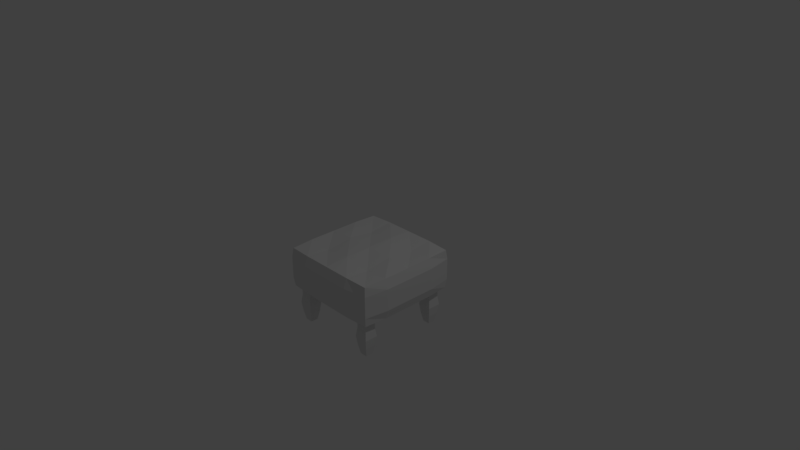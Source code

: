 # Source: simple_small_footstool.blend  (saved by Blender 2.79.0; exported with 4.5.12 LTS)
import bpy
from mathutils import Matrix  # noqa: F401  (used for matrix-valued properties, if any)

bpy.ops.wm.read_factory_settings(use_empty=True)
scene = bpy.context.scene
scene.name = 'Scene'

# ---- collections
col_collection_1 = bpy.data.collections.new('Collection 1'); scene.collection.children.link(col_collection_1)

# ---- materials (node trees are filled in below, after node groups)
mat_material = bpy.data.materials.new('Material')
mat_material.alpha_threshold = 0.0
mat_material.use_transparent_shadow = False
mat_material.preview_render_type = 'CUBE'
mat_material.roughness = 0.5
mat_material.line_color = (0.0, 0.0, 0.0, 1.0)

# ---- material node trees

# ---- world
world_world = bpy.data.worlds.new('World'); scene.world = world_world
world_world.color = (0.05088, 0.05088, 0.05088)
world_world.use_sun_shadow = False
world_world.sun_shadow_jitter_overblur = 0.0
world_world.cycles.sampling_method = 'MANUAL'

# ---- cameras
cam_camera = bpy.data.cameras.new('Camera')
cam_camera.clip_end = 100.0
cam_camera.lens = 35.0
cam_camera.sensor_width = 32.0
cam_camera.sensor_height = 18.0
cam_camera.ortho_scale = 7.314
cam_camera.dof.focus_distance = 0.0
cam_camera.dof.aperture_fstop = 128.0

# ---- lights
light_lamp = bpy.data.lights.new('Lamp', 'POINT')
light_lamp.transmission_factor = 0.0
light_lamp.cutoff_distance = 30.0
light_lamp.energy = 100.0
light_lamp.shadow_buffer_clip_start = 1.001
light_lamp.shadow_soft_size = 0.1
light_lamp.shadow_maximum_resolution = 0.006
light_lamp.use_absolute_resolution = True

# ---- meshes
me_cube_004 = bpy.data.meshes.new('Cube.004')
me_cube_004.from_pydata([(-0.8827, 4.112, -0.3093), (-0.9196, 3.785, 0.2793), (-0.7338, 4.112, -0.3093), (-0.6969, 3.785, 0.2793), (-0.8827, 3.478, -0.3267), (-0.9196, 2.836, 0.2532), (-0.7338, 3.478, -0.3267), (-0.6969, 2.836, 0.2532), (-0.8082, 4.112, -0.3093), (-0.9441, 4.131, -0.009979), (-0.8082, 3.785, 0.2793), (-0.6724, 4.131, -0.009979), (-0.7338, 3.795, -0.318), (-0.6969, 3.31, 0.2662), (-0.6724, 2.974, -0.04179), (-0.8082, 3.478, -0.3267), (-0.8082, 2.836, 0.2532), (-0.9441, 2.974, -0.04179), (-0.8827, 3.795, -0.318), (-0.9196, 3.31, 0.2662), (-0.8082, 3.31, 0.2662), (-0.8082, 3.795, -0.318), (-0.9441, 3.553, -0.02588), (-0.8082, 2.974, -0.04179), (-0.6724, 3.553, -0.02588), (-0.8082, 4.131, -0.009979), (-0.8455, 4.112, -0.3093), (-0.9196, 3.906, 0.1332), (-0.7526, 3.785, 0.2793), (-0.6969, 4.148, -0.1589), (-0.7338, 3.954, -0.3136), (-0.6969, 3.073, 0.2597), (-0.6969, 3.199, -0.185), (-0.771, 3.478, -0.3267), (-0.8639, 2.836, 0.2532), (-0.9196, 3.199, -0.185), (-0.8827, 3.636, -0.3223), (-0.9196, 3.547, 0.2727), (-0.771, 4.112, -0.3093), (-0.9196, 4.148, -0.1589), (-0.8639, 3.785, 0.2793), (-0.6969, 3.906, 0.1332), (-0.7338, 3.636, -0.3223), (-0.6969, 3.547, 0.2727), (-0.6969, 2.957, 0.1071), (-0.8455, 3.478, -0.3267), (-0.7526, 2.836, 0.2532), (-0.9196, 2.957, 0.1071), (-0.8827, 3.954, -0.3136), (-0.9196, 3.073, 0.2597), (-0.8639, 3.31, 0.2662), (-0.7526, 3.31, 0.2662), (-0.8082, 3.073, 0.2597), (-0.8082, 3.547, 0.2727), (-0.8455, 3.795, -0.318), (-0.771, 3.795, -0.318), (-0.8082, 3.954, -0.3136), (-0.8082, 3.636, -0.3223), (-0.9441, 3.842, -0.01793), (-0.9441, 3.263, -0.03384), (-0.9196, 3.674, -0.1719), (-0.9196, 3.431, 0.1202), (-0.8762, 2.974, -0.04179), (-0.7403, 2.974, -0.04179), (-0.8082, 3.199, -0.185), (-0.8082, 2.957, 0.1071), (-0.6724, 3.263, -0.03384), (-0.6724, 3.842, -0.01793), (-0.6969, 3.674, -0.1719), (-0.6969, 3.431, 0.1202), (-0.7403, 4.131, -0.009979), (-0.8762, 4.131, -0.009979), (-0.8082, 4.148, -0.1589), (-0.8082, 3.906, 0.1332), (-0.8639, 3.906, 0.1332), (-0.8639, 4.148, -0.1589), (-0.7526, 4.148, -0.1589), (-0.6969, 3.669, 0.1267), (-0.6969, 3.911, -0.1654), (-0.6969, 3.437, -0.1785), (-0.7526, 2.957, 0.1071), (-0.7526, 3.199, -0.185), (-0.8639, 3.199, -0.185), (-0.9196, 3.194, 0.1137), (-0.9196, 3.437, -0.1785), (-0.9196, 3.911, -0.1654), (-0.771, 3.636, -0.3223), (-0.771, 3.954, -0.3136), (-0.8455, 3.954, -0.3136), (-0.7526, 3.547, 0.2727), (-0.7526, 3.073, 0.2597), (-0.8639, 3.073, 0.2597), (-0.8639, 3.547, 0.2727), (-0.8455, 3.636, -0.3223), (-0.9196, 3.669, 0.1267), (-0.8639, 2.957, 0.1071), (-0.6969, 3.194, 0.1137), (-0.7526, 3.906, 0.1332), (0.7335, -2.775, -0.4985), (0.6966, -3.103, 0.09002), (0.8823, -2.775, -0.4985), (0.9192, -3.103, 0.09002), (0.7335, -3.409, -0.5159), (0.6966, -4.051, 0.06395), (0.8823, -3.409, -0.5159), (0.9192, -4.051, 0.06395), (0.8079, -2.775, -0.4985), (0.672, -2.756, -0.1992), (0.8079, -3.103, 0.09002), (0.9437, -2.756, -0.1992), (0.8823, -3.092, -0.5072), (0.9192, -3.577, 0.07698), (0.9437, -3.913, -0.231), (0.8079, -3.409, -0.5159), (0.8079, -4.051, 0.06395), (0.672, -3.913, -0.231), (0.7335, -3.092, -0.5072), (0.6966, -3.577, 0.07698), (0.8079, -3.577, 0.07698), (0.8079, -3.092, -0.5072), (0.672, -3.335, -0.2151), (0.8079, -3.913, -0.231), (0.9437, -3.335, -0.2151), (0.8079, -2.756, -0.1992), (0.7707, -2.775, -0.4985), (0.6966, -2.981, -0.05603), (0.8635, -3.103, 0.09002), (0.9192, -2.739, -0.3481), (0.8823, -2.934, -0.5029), (0.9192, -3.814, 0.07047), (0.9192, -3.688, -0.3742), (0.8451, -3.409, -0.5159), (0.7522, -4.051, 0.06395), (0.6966, -3.688, -0.3742), (0.7335, -3.251, -0.5116), (0.6966, -3.34, 0.0835), (0.8451, -2.775, -0.4985), (0.6966, -2.739, -0.3481), (0.7522, -3.103, 0.09002), (0.9192, -2.981, -0.05603), (0.8823, -3.251, -0.5116), (0.9192, -3.34, 0.0835), (0.9192, -3.93, -0.0821), (0.7707, -3.409, -0.5159), (0.8635, -4.051, 0.06395), (0.6966, -3.93, -0.0821), (0.7335, -2.934, -0.5029), (0.6966, -3.814, 0.07047), (0.7522, -3.577, 0.07698), (0.8635, -3.577, 0.07698), (0.8079, -3.814, 0.07047), (0.8079, -3.34, 0.0835), (0.7707, -3.092, -0.5072), (0.8451, -3.092, -0.5072), (0.8079, -2.934, -0.5029), (0.8079, -3.251, -0.5116), (0.672, -3.045, -0.2072), (0.672, -3.624, -0.2231), (0.6966, -3.213, -0.3612), (0.6966, -3.456, -0.06907), (0.74, -3.913, -0.231), (0.8758, -3.913, -0.231), (0.8079, -3.688, -0.3742), (0.8079, -3.93, -0.0821), (0.9437, -3.624, -0.2231), (0.9437, -3.045, -0.2072), (0.9192, -3.213, -0.3612), (0.9192, -3.456, -0.06907), (0.8758, -2.756, -0.1992), (0.74, -2.756, -0.1992), (0.8079, -2.739, -0.3481), (0.8079, -2.981, -0.05603), (0.7522, -2.981, -0.05603), (0.7522, -2.739, -0.3481), (0.8635, -2.739, -0.3481), (0.9192, -3.219, -0.06255), (0.9192, -2.976, -0.3547), (0.9192, -3.451, -0.3677), (0.8635, -3.93, -0.0821), (0.8635, -3.688, -0.3742), (0.7522, -3.688, -0.3742), (0.6966, -3.693, -0.07559), (0.6966, -3.451, -0.3677), (0.6966, -2.976, -0.3547), (0.8451, -3.251, -0.5116), (0.8451, -2.934, -0.5029), (0.7707, -2.934, -0.5029), (0.8635, -3.34, 0.0835), (0.8635, -3.814, 0.07047), (0.7522, -3.814, 0.07047), (0.7522, -3.34, 0.0835), (0.7707, -3.251, -0.5116), (0.6966, -3.219, -0.06255), (0.7522, -3.93, -0.0821), (0.9192, -3.693, -0.07559), (0.8635, -2.981, -0.05603), (-0.8827, -2.775, -0.4985), (-0.9196, -3.103, 0.09002), (-0.7338, -2.775, -0.4985), (-0.6969, -3.103, 0.09002), (-0.8827, -3.409, -0.5159), (-0.9196, -4.051, 0.06395), (-0.7338, -3.409, -0.5159), (-0.6969, -4.051, 0.06395), (-0.8082, -2.775, -0.4985), (-0.9441, -2.756, -0.1992), (-0.8082, -3.103, 0.09002), (-0.6724, -2.756, -0.1992), (-0.7338, -3.092, -0.5072), (-0.6969, -3.577, 0.07698), (-0.6724, -3.913, -0.231), (-0.8082, -3.409, -0.5159), (-0.8082, -4.051, 0.06395), (-0.9441, -3.913, -0.231), (-0.8827, -3.092, -0.5072), (-0.9196, -3.577, 0.07698), (-0.8082, -3.577, 0.07698), (-0.8082, -3.092, -0.5072), (-0.9441, -3.335, -0.2151), (-0.8082, -3.913, -0.231), (-0.6724, -3.335, -0.2151), (-0.8082, -2.756, -0.1992), (-0.8455, -2.775, -0.4985), (-0.9196, -2.981, -0.05603), (-0.7526, -3.103, 0.09002), (-0.6969, -2.739, -0.3481), (-0.7338, -2.934, -0.5029), (-0.6969, -3.814, 0.07047), (-0.6969, -3.688, -0.3742), (-0.771, -3.409, -0.5159), (-0.8639, -4.051, 0.06395), (-0.9196, -3.688, -0.3742), (-0.8827, -3.251, -0.5116), (-0.9196, -3.34, 0.0835), (-0.771, -2.775, -0.4985), (-0.9196, -2.739, -0.3481), (-0.8639, -3.103, 0.09002), (-0.6969, -2.981, -0.05603), (-0.7338, -3.251, -0.5116), (-0.6969, -3.34, 0.0835), (-0.6969, -3.93, -0.0821), (-0.8455, -3.409, -0.5159), (-0.7526, -4.051, 0.06395), (-0.9196, -3.93, -0.0821), (-0.8827, -2.934, -0.5029), (-0.9196, -3.814, 0.07047), (-0.8639, -3.577, 0.07698), (-0.7526, -3.577, 0.07698), (-0.8082, -3.814, 0.07047), (-0.8082, -3.34, 0.0835), (-0.8455, -3.092, -0.5072), (-0.771, -3.092, -0.5072), (-0.8082, -2.934, -0.5029), (-0.8082, -3.251, -0.5116), (-0.9441, -3.045, -0.2072), (-0.9441, -3.624, -0.2231), (-0.9196, -3.213, -0.3612), (-0.9196, -3.456, -0.06907), (-0.8762, -3.913, -0.231), (-0.7403, -3.913, -0.231), (-0.8082, -3.688, -0.3742), (-0.8082, -3.93, -0.0821), (-0.6724, -3.624, -0.2231), (-0.6724, -3.045, -0.2072), (-0.6969, -3.213, -0.3612), (-0.6969, -3.456, -0.06907), (-0.7403, -2.756, -0.1992), (-0.8762, -2.756, -0.1992), (-0.8082, -2.739, -0.3481), (-0.8082, -2.981, -0.05603), (-0.8639, -2.981, -0.05603), (-0.8639, -2.739, -0.3481), (-0.7526, -2.739, -0.3481), (-0.6969, -3.219, -0.06255), (-0.6969, -2.976, -0.3547), (-0.6969, -3.451, -0.3677), (-0.7526, -3.93, -0.0821), (-0.7526, -3.688, -0.3742), (-0.8639, -3.688, -0.3742), (-0.9196, -3.693, -0.07559), (-0.9196, -3.451, -0.3677), (-0.9196, -2.976, -0.3547), (-0.771, -3.251, -0.5116), (-0.771, -2.934, -0.5029), (-0.8455, -2.934, -0.5029), (-0.7526, -3.34, 0.0835), (-0.7526, -3.814, 0.07047), (-0.8639, -3.814, 0.07047), (-0.8639, -3.34, 0.0835), (-0.8455, -3.251, -0.5116), (-0.9196, -3.219, -0.06255), (-0.8639, -3.93, -0.0821), (-0.6969, -3.693, -0.07559), (-0.7526, -2.981, -0.05603), (0.7335, 4.112, -0.3093), (0.6966, 3.785, 0.2793), (0.8823, 4.112, -0.3093), (0.9192, 3.785, 0.2793), (0.7335, 3.478, -0.3267), (0.6966, 2.836, 0.2532), (0.8823, 3.478, -0.3267), (0.9192, 2.836, 0.2532), (0.8079, 4.112, -0.3093), (0.672, 4.131, -0.009979), (0.8079, 3.785, 0.2793), (0.9437, 4.131, -0.009979), (0.8823, 3.795, -0.318), (0.9192, 3.31, 0.2662), (0.9437, 2.974, -0.04179), (0.8079, 3.478, -0.3267), (0.8079, 2.836, 0.2532), (0.672, 2.974, -0.04179), (0.7335, 3.795, -0.318), (0.6966, 3.31, 0.2662), (0.8079, 3.31, 0.2662), (0.8079, 3.795, -0.318), (0.672, 3.553, -0.02588), (0.8079, 2.974, -0.04179), (0.9437, 3.553, -0.02588), (0.8079, 4.131, -0.009979), (0.7707, 4.112, -0.3093), (0.6966, 3.906, 0.1332), (0.8635, 3.785, 0.2793), (0.9192, 4.148, -0.1589), (0.8823, 3.954, -0.3136), (0.9192, 3.073, 0.2597), (0.9192, 3.199, -0.185), (0.8451, 3.478, -0.3267), (0.7522, 2.836, 0.2532), (0.6966, 3.199, -0.185), (0.7335, 3.636, -0.3223), (0.6966, 3.547, 0.2727), (0.8451, 4.112, -0.3093), (0.6966, 4.148, -0.1589), (0.7522, 3.785, 0.2793), (0.9192, 3.906, 0.1332), (0.8823, 3.636, -0.3223), (0.9192, 3.547, 0.2727), (0.9192, 2.957, 0.1071), (0.7707, 3.478, -0.3267), (0.8635, 2.836, 0.2532), (0.6966, 2.957, 0.1071), (0.7335, 3.954, -0.3136), (0.6966, 3.073, 0.2597), (0.7522, 3.31, 0.2662), (0.8635, 3.31, 0.2662), (0.8079, 3.073, 0.2597), (0.8079, 3.547, 0.2727), (0.7707, 3.795, -0.318), (0.8451, 3.795, -0.318), (0.8079, 3.954, -0.3136), (0.8079, 3.636, -0.3223), (0.672, 3.842, -0.01793), (0.672, 3.263, -0.03384), (0.6966, 3.674, -0.1719), (0.6966, 3.431, 0.1202), (0.74, 2.974, -0.04179), (0.8758, 2.974, -0.04179), (0.8079, 3.199, -0.185), (0.8079, 2.957, 0.1071), (0.9437, 3.263, -0.03384), (0.9437, 3.842, -0.01793), (0.9192, 3.674, -0.1719), (0.9192, 3.431, 0.1202), (0.8758, 4.131, -0.009979), (0.74, 4.131, -0.009979), (0.8079, 4.148, -0.1589), (0.8079, 3.906, 0.1332), (0.7522, 3.906, 0.1332), (0.7522, 4.148, -0.1589), (0.8635, 4.148, -0.1589), (0.9192, 3.669, 0.1267), (0.9192, 3.911, -0.1654), (0.9192, 3.437, -0.1785), (0.8635, 2.957, 0.1071), (0.8635, 3.199, -0.185), (0.7522, 3.199, -0.185), (0.6966, 3.194, 0.1137), (0.6966, 3.437, -0.1785), (0.6966, 3.911, -0.1654), (0.8451, 3.636, -0.3223), (0.8451, 3.954, -0.3136), (0.7707, 3.954, -0.3136), (0.8635, 3.547, 0.2727), (0.8635, 3.073, 0.2597), (0.7522, 3.073, 0.2597), (0.7522, 3.547, 0.2727), (0.7707, 3.636, -0.3223), (0.6966, 3.669, 0.1267), (0.7522, 2.957, 0.1071), (0.9192, 3.194, 0.1137), (0.8635, 3.906, 0.1332), (1.017, -4.492, 0.04972), (-1.016, -4.492, 0.04972), (-1.016, 4.141, 0.2869), (1.017, 4.141, 0.2869), (1.017, -5.013, 0.6771), (-1.016, -5.013, 0.6771), (-1.016, 3.62, 0.9143), (1.017, 3.62, 0.9143), (0.0007052, -4.584, 0.0399), (1.04, -0.1698, 0.1612), (1.04, -4.85, 0.3607), (-1.039, -0.1698, 0.1612), (-1.039, -4.85, 0.3607), (0.0007055, 4.245, 0.2825), (-1.039, 3.978, 0.6033), (1.04, 3.978, 0.6033), (0.0007047, -5.117, 0.6815), (1.04, -0.7022, 0.8028), (-1.039, -0.7022, 0.8028), (0.0007053, 3.712, 0.9241), (1.109, -0.436, 0.482), (0.0007054, 4.273, 0.6114), (-1.108, -0.436, 0.482), (0.0007049, -5.145, 0.3526), (0.000705, -0.7199, 0.8242), (0.0007053, -0.152, 0.1398), (-0.5537, -4.584, 0.0399), (1.04, 2.185, 0.2259), (1.04, -4.992, 0.5318), (-1.039, 2.185, 0.2259), (-1.039, -4.992, 0.5318), (0.5551, 4.245, 0.2825), (-1.039, 3.836, 0.7744), (1.04, 3.836, 0.7744), (-0.5537, -5.117, 0.6815), (1.04, 1.652, 0.8675), (-1.039, 1.652, 0.8675), (0.5551, 3.712, 0.9241), (0.5551, -4.584, 0.0399), (1.04, -2.524, 0.0965), (1.04, -4.708, 0.1896), (-1.039, -2.524, 0.0965), (-1.039, -4.708, 0.1896), (-0.5537, 4.245, 0.2825), (-1.039, 4.12, 0.4322), (1.04, 4.12, 0.4322), (0.5551, -5.117, 0.6815), (1.04, -3.057, 0.7381), (-1.039, -3.057, 0.7381), (-0.5537, 3.712, 0.9241), (1.109, 1.918, 0.5467), (1.109, -2.79, 0.4173), (1.109, -0.578, 0.6531), (1.109, -0.294, 0.3109), (0.5551, 4.273, 0.6114), (-0.5537, 4.273, 0.6114), (0.0007054, 4.415, 0.4403), (0.0007053, 4.131, 0.7825), (-1.108, 1.918, 0.5467), (-1.108, -2.79, 0.4173), (-1.108, -0.294, 0.3109), (-1.108, -0.578, 0.6531), (-0.5537, -5.145, 0.3526), (0.5551, -5.145, 0.3526), (0.0007051, -5.003, 0.1815), (0.0007048, -5.287, 0.5237), (-0.5537, -0.7199, 0.8242), (0.5551, -0.7199, 0.8242), (0.0007048, -3.074, 0.7595), (0.0007052, 1.634, 0.8889), (0.0007054, 2.202, 0.2045), (0.0007052, -2.506, 0.07511), (0.5551, -0.152, 0.1398), (-0.5537, -0.152, 0.1398), (-0.5537, -2.506, 0.07511), (0.5551, -2.506, 0.07511), (0.5551, 2.202, 0.2045), (0.5551, 1.685, 0.8276), (0.5551, -3.023, 0.6982), (-0.5537, -3.023, 0.6982), (0.5551, -5.287, 0.5237), (0.5551, -5.003, 0.1815), (-0.5537, -5.003, 0.1815), (-1.108, -2.932, 0.5884), (-1.108, -2.648, 0.2462), (-1.108, 2.06, 0.3756), (-0.5537, 4.131, 0.7825), (-0.5537, 4.415, 0.4403), (0.5551, 4.415, 0.4403), (1.109, -2.648, 0.2462), (1.109, -2.932, 0.5884), (1.109, 1.776, 0.7178), (1.109, 2.06, 0.3756), (0.5551, 4.131, 0.7825), (-1.108, 1.776, 0.7178), (-0.5537, -5.287, 0.5237), (-0.5537, 1.685, 0.8276), (-0.5537, 2.202, 0.2045)], [], [(97, 28, 3, 41), (96, 31, 7, 44), (95, 34, 5, 47), (94, 37, 1, 27), (93, 45, 4, 36), (92, 40, 1, 37), (91, 50, 19, 49), (90, 51, 20, 52), (89, 28, 10, 53), (88, 54, 18, 48), (87, 55, 21, 56), (86, 33, 15, 57), (85, 58, 9, 39), (84, 59, 22, 60), (83, 49, 19, 61), (82, 62, 17, 35), (81, 63, 23, 64), (80, 46, 16, 65), (79, 66, 14, 32), (78, 67, 24, 68), (77, 43, 13, 69), (76, 70, 11, 29), (75, 71, 25, 72), (74, 40, 10, 73), (71, 74, 73, 25), (9, 27, 74, 71), (27, 1, 40, 74), (26, 75, 72, 8), (0, 39, 75, 26), (39, 9, 71, 75), (38, 76, 29, 2), (8, 72, 76, 38), (72, 25, 70, 76), (67, 77, 69, 24), (11, 41, 77, 67), (41, 3, 43, 77), (30, 78, 68, 12), (2, 29, 78, 30), (29, 11, 67, 78), (42, 79, 32, 6), (12, 68, 79, 42), (68, 24, 66, 79), (63, 80, 65, 23), (14, 44, 80, 63), (44, 7, 46, 80), (33, 81, 64, 15), (6, 32, 81, 33), (32, 14, 63, 81), (45, 82, 35, 4), (15, 64, 82, 45), (64, 23, 62, 82), (59, 83, 61, 22), (17, 47, 83, 59), (47, 5, 49, 83), (36, 84, 60, 18), (4, 35, 84, 36), (35, 17, 59, 84), (48, 85, 39, 0), (18, 60, 85, 48), (60, 22, 58, 85), (55, 86, 57, 21), (12, 42, 86, 55), (42, 6, 33, 86), (38, 87, 56, 8), (2, 30, 87, 38), (30, 12, 55, 87), (26, 88, 48, 0), (8, 56, 88, 26), (56, 21, 54, 88), (51, 89, 53, 20), (13, 43, 89, 51), (43, 3, 28, 89), (46, 90, 52, 16), (7, 31, 90, 46), (31, 13, 51, 90), (34, 91, 49, 5), (16, 52, 91, 34), (52, 20, 50, 91), (50, 92, 37, 19), (20, 53, 92, 50), (53, 10, 40, 92), (54, 93, 36, 18), (21, 57, 93, 54), (57, 15, 45, 93), (58, 94, 27, 9), (22, 61, 94, 58), (61, 19, 37, 94), (62, 95, 47, 17), (23, 65, 95, 62), (65, 16, 34, 95), (66, 96, 44, 14), (24, 69, 96, 66), (69, 13, 31, 96), (70, 97, 41, 11), (25, 73, 97, 70), (73, 10, 28, 97), (195, 126, 101, 139), (194, 129, 105, 142), (193, 132, 103, 145), (192, 135, 99, 125), (191, 143, 102, 134), (190, 138, 99, 135), (189, 148, 117, 147), (188, 149, 118, 150), (187, 126, 108, 151), (186, 152, 116, 146), (185, 153, 119, 154), (184, 131, 113, 155), (183, 156, 107, 137), (182, 157, 120, 158), (181, 147, 117, 159), (180, 160, 115, 133), (179, 161, 121, 162), (178, 144, 114, 163), (177, 164, 112, 130), (176, 165, 122, 166), (175, 141, 111, 167), (174, 168, 109, 127), (173, 169, 123, 170), (172, 138, 108, 171), (169, 172, 171, 123), (107, 125, 172, 169), (125, 99, 138, 172), (124, 173, 170, 106), (98, 137, 173, 124), (137, 107, 169, 173), (136, 174, 127, 100), (106, 170, 174, 136), (170, 123, 168, 174), (165, 175, 167, 122), (109, 139, 175, 165), (139, 101, 141, 175), (128, 176, 166, 110), (100, 127, 176, 128), (127, 109, 165, 176), (140, 177, 130, 104), (110, 166, 177, 140), (166, 122, 164, 177), (161, 178, 163, 121), (112, 142, 178, 161), (142, 105, 144, 178), (131, 179, 162, 113), (104, 130, 179, 131), (130, 112, 161, 179), (143, 180, 133, 102), (113, 162, 180, 143), (162, 121, 160, 180), (157, 181, 159, 120), (115, 145, 181, 157), (145, 103, 147, 181), (134, 182, 158, 116), (102, 133, 182, 134), (133, 115, 157, 182), (146, 183, 137, 98), (116, 158, 183, 146), (158, 120, 156, 183), (153, 184, 155, 119), (110, 140, 184, 153), (140, 104, 131, 184), (136, 185, 154, 106), (100, 128, 185, 136), (128, 110, 153, 185), (124, 186, 146, 98), (106, 154, 186, 124), (154, 119, 152, 186), (149, 187, 151, 118), (111, 141, 187, 149), (141, 101, 126, 187), (144, 188, 150, 114), (105, 129, 188, 144), (129, 111, 149, 188), (132, 189, 147, 103), (114, 150, 189, 132), (150, 118, 148, 189), (148, 190, 135, 117), (118, 151, 190, 148), (151, 108, 138, 190), (152, 191, 134, 116), (119, 155, 191, 152), (155, 113, 143, 191), (156, 192, 125, 107), (120, 159, 192, 156), (159, 117, 135, 192), (160, 193, 145, 115), (121, 163, 193, 160), (163, 114, 132, 193), (164, 194, 142, 112), (122, 167, 194, 164), (167, 111, 129, 194), (168, 195, 139, 109), (123, 171, 195, 168), (171, 108, 126, 195), (293, 224, 199, 237), (292, 227, 203, 240), (291, 230, 201, 243), (290, 233, 197, 223), (289, 241, 200, 232), (288, 236, 197, 233), (287, 246, 215, 245), (286, 247, 216, 248), (285, 224, 206, 249), (284, 250, 214, 244), (283, 251, 217, 252), (282, 229, 211, 253), (281, 254, 205, 235), (280, 255, 218, 256), (279, 245, 215, 257), (278, 258, 213, 231), (277, 259, 219, 260), (276, 242, 212, 261), (275, 262, 210, 228), (274, 263, 220, 264), (273, 239, 209, 265), (272, 266, 207, 225), (271, 267, 221, 268), (270, 236, 206, 269), (267, 270, 269, 221), (205, 223, 270, 267), (223, 197, 236, 270), (222, 271, 268, 204), (196, 235, 271, 222), (235, 205, 267, 271), (234, 272, 225, 198), (204, 268, 272, 234), (268, 221, 266, 272), (263, 273, 265, 220), (207, 237, 273, 263), (237, 199, 239, 273), (226, 274, 264, 208), (198, 225, 274, 226), (225, 207, 263, 274), (238, 275, 228, 202), (208, 264, 275, 238), (264, 220, 262, 275), (259, 276, 261, 219), (210, 240, 276, 259), (240, 203, 242, 276), (229, 277, 260, 211), (202, 228, 277, 229), (228, 210, 259, 277), (241, 278, 231, 200), (211, 260, 278, 241), (260, 219, 258, 278), (255, 279, 257, 218), (213, 243, 279, 255), (243, 201, 245, 279), (232, 280, 256, 214), (200, 231, 280, 232), (231, 213, 255, 280), (244, 281, 235, 196), (214, 256, 281, 244), (256, 218, 254, 281), (251, 282, 253, 217), (208, 238, 282, 251), (238, 202, 229, 282), (234, 283, 252, 204), (198, 226, 283, 234), (226, 208, 251, 283), (222, 284, 244, 196), (204, 252, 284, 222), (252, 217, 250, 284), (247, 285, 249, 216), (209, 239, 285, 247), (239, 199, 224, 285), (242, 286, 248, 212), (203, 227, 286, 242), (227, 209, 247, 286), (230, 287, 245, 201), (212, 248, 287, 230), (248, 216, 246, 287), (246, 288, 233, 215), (216, 249, 288, 246), (249, 206, 236, 288), (250, 289, 232, 214), (217, 253, 289, 250), (253, 211, 241, 289), (254, 290, 223, 205), (218, 257, 290, 254), (257, 215, 233, 290), (258, 291, 243, 213), (219, 261, 291, 258), (261, 212, 230, 291), (262, 292, 240, 210), (220, 265, 292, 262), (265, 209, 227, 292), (266, 293, 237, 207), (221, 269, 293, 266), (269, 206, 224, 293), (391, 322, 297, 335), (390, 325, 301, 338), (389, 328, 299, 341), (388, 331, 295, 321), (387, 339, 298, 330), (386, 334, 295, 331), (385, 344, 313, 343), (384, 345, 314, 346), (383, 322, 304, 347), (382, 348, 312, 342), (381, 349, 315, 350), (380, 327, 309, 351), (379, 352, 303, 333), (378, 353, 316, 354), (377, 343, 313, 355), (376, 356, 311, 329), (375, 357, 317, 358), (374, 340, 310, 359), (373, 360, 308, 326), (372, 361, 318, 362), (371, 337, 307, 363), (370, 364, 305, 323), (369, 365, 319, 366), (368, 334, 304, 367), (365, 368, 367, 319), (303, 321, 368, 365), (321, 295, 334, 368), (320, 369, 366, 302), (294, 333, 369, 320), (333, 303, 365, 369), (332, 370, 323, 296), (302, 366, 370, 332), (366, 319, 364, 370), (361, 371, 363, 318), (305, 335, 371, 361), (335, 297, 337, 371), (324, 372, 362, 306), (296, 323, 372, 324), (323, 305, 361, 372), (336, 373, 326, 300), (306, 362, 373, 336), (362, 318, 360, 373), (357, 374, 359, 317), (308, 338, 374, 357), (338, 301, 340, 374), (327, 375, 358, 309), (300, 326, 375, 327), (326, 308, 357, 375), (339, 376, 329, 298), (309, 358, 376, 339), (358, 317, 356, 376), (353, 377, 355, 316), (311, 341, 377, 353), (341, 299, 343, 377), (330, 378, 354, 312), (298, 329, 378, 330), (329, 311, 353, 378), (342, 379, 333, 294), (312, 354, 379, 342), (354, 316, 352, 379), (349, 380, 351, 315), (306, 336, 380, 349), (336, 300, 327, 380), (332, 381, 350, 302), (296, 324, 381, 332), (324, 306, 349, 381), (320, 382, 342, 294), (302, 350, 382, 320), (350, 315, 348, 382), (345, 383, 347, 314), (307, 337, 383, 345), (337, 297, 322, 383), (340, 384, 346, 310), (301, 325, 384, 340), (325, 307, 345, 384), (328, 385, 343, 299), (310, 346, 385, 328), (346, 314, 344, 385), (344, 386, 331, 313), (314, 347, 386, 344), (347, 304, 334, 386), (348, 387, 330, 312), (315, 351, 387, 348), (351, 309, 339, 387), (352, 388, 321, 303), (316, 355, 388, 352), (355, 313, 331, 388), (356, 389, 341, 311), (317, 359, 389, 356), (359, 310, 328, 389), (360, 390, 338, 308), (318, 363, 390, 360), (363, 307, 325, 390), (364, 391, 335, 305), (319, 367, 391, 364), (367, 304, 322, 391), (489, 421, 394, 435), (488, 441, 398, 428), (487, 426, 397, 422), (486, 428, 398, 424), (485, 429, 399, 425), (484, 419, 395, 437), (483, 442, 407, 425), (482, 443, 412, 444), (481, 431, 401, 445), (480, 446, 407, 437), (479, 447, 413, 448), (478, 441, 411, 449), (477, 450, 406, 436), (476, 451, 414, 452), (475, 440, 410, 453), (474, 454, 404, 434), (473, 455, 415, 456), (472, 438, 408, 457), (471, 458, 410, 440), (470, 459, 416, 460), (469, 429, 411, 461), (468, 462, 405, 423), (467, 463, 417, 464), (466, 433, 403, 465), (463, 466, 465, 417), (400, 418, 466, 463), (418, 393, 433, 466), (431, 467, 464, 401), (392, 430, 467, 431), (430, 400, 463, 467), (419, 468, 423, 395), (401, 464, 468, 419), (464, 417, 462, 468), (459, 469, 461, 416), (409, 427, 469, 459), (427, 399, 429, 469), (438, 470, 460, 408), (396, 439, 470, 438), (439, 409, 459, 470), (426, 471, 440, 397), (408, 460, 471, 426), (460, 416, 458, 471), (455, 472, 457, 415), (402, 420, 472, 455), (420, 396, 438, 472), (430, 473, 456, 400), (392, 432, 473, 430), (432, 402, 455, 473), (418, 474, 434, 393), (400, 456, 474, 418), (456, 415, 454, 474), (451, 475, 453, 414), (404, 422, 475, 451), (422, 397, 440, 475), (433, 476, 452, 403), (393, 434, 476, 433), (434, 404, 451, 476), (421, 477, 436, 394), (403, 452, 477, 421), (452, 414, 450, 477), (447, 478, 449, 413), (406, 424, 478, 447), (424, 398, 441, 478), (435, 479, 448, 405), (394, 436, 479, 435), (436, 406, 447, 479), (423, 480, 437, 395), (405, 448, 480, 423), (448, 413, 446, 480), (443, 481, 445, 412), (402, 432, 481, 443), (432, 392, 431, 481), (439, 482, 444, 409), (396, 420, 482, 439), (420, 402, 443, 482), (427, 483, 425, 399), (409, 444, 483, 427), (444, 412, 442, 483), (442, 484, 437, 407), (412, 445, 484, 442), (445, 401, 419, 484), (446, 485, 425, 407), (413, 449, 485, 446), (449, 411, 429, 485), (450, 486, 424, 406), (414, 453, 486, 450), (453, 410, 428, 486), (454, 487, 422, 404), (415, 457, 487, 454), (457, 408, 426, 487), (458, 488, 428, 410), (416, 461, 488, 458), (461, 411, 441, 488), (462, 489, 435, 405), (417, 465, 489, 462), (465, 403, 421, 489)])
_uv = me_cube_004.uv_layers.new(name='UVMap')
_uv.uv.foreach_set('vector', [0.887, 0.6623, 0.887, 0.6686, 0.8852, 0.6686, 0.8852, 0.6623, 0.8709, 0.7392, 0.8709, 0.7455, 0.8646, 0.7504, 0.8646, 0.7441, 0.887, 0.7003, 0.887, 0.7066, 0.8852, 0.7066, 0.8852, 0.7003, 0.6695, 0.9465, 0.6656, 0.9415, 0.6735, 0.9415, 0.6774, 0.9465, 0.7631, 0.7769, 0.7578, 0.7769, 0.7578, 0.7757, 0.7631, 0.7757, 0.6251, 0.9469, 0.633, 0.9469, 0.633, 0.9488, 0.6251, 0.9488, 0.8803, 0.9488, 0.8882, 0.9488, 0.8882, 0.9506, 0.8803, 0.9506, 0.8775, 0.7938, 0.8854, 0.7938, 0.8854, 0.7957, 0.8775, 0.7957, 0.6656, 0.9473, 0.6735, 0.9473, 0.6735, 0.9492, 0.6656, 0.9492, 0.7386, 0.7769, 0.7333, 0.7769, 0.7333, 0.7757, 0.7386, 0.7757, 0.7341, 0.6797, 0.7289, 0.6797, 0.7289, 0.6785, 0.7341, 0.6785, 0.7725, 0.7578, 0.7672, 0.7578, 0.7672, 0.7565, 0.7725, 0.7565, 0.8817, 0.7203, 0.8766, 0.7224, 0.8766, 0.7128, 0.8817, 0.7123, 0.6333, 0.9402, 0.6276, 0.9352, 0.6373, 0.9352, 0.6412, 0.9402, 0.7805, 0.9479, 0.7765, 0.9429, 0.7845, 0.9429, 0.7884, 0.9479, 0.8373, 0.876, 0.8284, 0.876, 0.8283, 0.8738, 0.8373, 0.8742, 0.8604, 0.8148, 0.8515, 0.8152, 0.8515, 0.813, 0.8604, 0.813, 0.8542, 0.9356, 0.8542, 0.942, 0.8523, 0.942, 0.8523, 0.9356, 0.7426, 0.9355, 0.7351, 0.9365, 0.7272, 0.931, 0.7361, 0.931, 0.676, 0.8386, 0.6774, 0.8439, 0.6697, 0.8498, 0.6697, 0.8434, 0.8688, 0.8167, 0.8688, 0.823, 0.8626, 0.8279, 0.8626, 0.8215, 0.868, 0.7842, 0.873, 0.7842, 0.8732, 0.7864, 0.8682, 0.786, 0.8888, 0.7768, 0.8888, 0.7818, 0.8865, 0.7816, 0.8869, 0.7766, 0.8844, 0.7003, 0.8844, 0.7066, 0.8825, 0.7066, 0.8825, 0.7003, 0.8349, 0.9244, 0.8344, 0.9333, 0.8326, 0.9333, 0.8326, 0.9244, 0.6762, 0.8941, 0.6758, 0.903, 0.674, 0.9031, 0.674, 0.8942, 0.8344, 0.9439, 0.8344, 0.9502, 0.8326, 0.9502, 0.8326, 0.9439, 0.8895, 0.8951, 0.8901, 0.9003, 0.8882, 0.9003, 0.8882, 0.8951, 0.8315, 0.9447, 0.8315, 0.95, 0.8297, 0.9495, 0.8303, 0.9444, 0.7506, 0.9249, 0.7506, 0.93, 0.7483, 0.9296, 0.7487, 0.9246, 0.8897, 0.7003, 0.8897, 0.7055, 0.8879, 0.7057, 0.8885, 0.7005, 0.636, 0.9469, 0.636, 0.9521, 0.6341, 0.9521, 0.6347, 0.9469, 0.8898, 0.7451, 0.8898, 0.7501, 0.8876, 0.7501, 0.888, 0.7451, 0.8606, 0.7723, 0.853, 0.7723, 0.8471, 0.767, 0.8534, 0.7659, 0.7263, 0.9365, 0.7174, 0.9365, 0.7108, 0.932, 0.7184, 0.931, 0.8758, 0.6623, 0.8758, 0.6686, 0.8696, 0.6735, 0.8696, 0.6671, 0.8765, 0.8897, 0.8786, 0.8946, 0.8723, 0.8994, 0.8723, 0.893, 0.8848, 0.6909, 0.8861, 0.696, 0.8782, 0.696, 0.8795, 0.6909, 0.8869, 0.9238, 0.8865, 0.9289, 0.8768, 0.9289, 0.879, 0.9238, 0.7093, 0.7371, 0.7011, 0.7383, 0.6941, 0.7345, 0.7046, 0.7345, 0.8156, 0.9405, 0.8094, 0.9421, 0.8031, 0.9372, 0.8114, 0.9372, 0.8638, 0.7445, 0.8575, 0.7456, 0.8503, 0.7392, 0.8579, 0.7392, 0.8898, 0.7392, 0.8894, 0.7442, 0.8876, 0.7442, 0.8876, 0.7392, 0.8887, 0.8073, 0.8883, 0.8123, 0.8864, 0.8125, 0.8864, 0.8075, 0.8863, 0.8651, 0.8863, 0.8714, 0.8844, 0.8714, 0.8844, 0.8651, 0.8494, 0.7951, 0.839, 0.7957, 0.839, 0.7938, 0.8494, 0.7938, 0.8137, 0.7363, 0.8032, 0.7363, 0.8034, 0.7345, 0.8138, 0.7351, 0.7671, 0.8366, 0.7582, 0.8366, 0.7584, 0.8343, 0.7673, 0.8347, 0.8279, 0.8128, 0.8174, 0.8128, 0.8173, 0.811, 0.8278, 0.8116, 0.8522, 0.6987, 0.8417, 0.6987, 0.8417, 0.6968, 0.8522, 0.6975, 0.8349, 0.9342, 0.8349, 0.9431, 0.8326, 0.9431, 0.833, 0.9342, 0.639, 0.9461, 0.6368, 0.9411, 0.6447, 0.9411, 0.6486, 0.9461, 0.8817, 0.6719, 0.8766, 0.6723, 0.8766, 0.6644, 0.8817, 0.6623, 0.7454, 0.9482, 0.7415, 0.9432, 0.7494, 0.9432, 0.7533, 0.9482, 0.7227, 0.9424, 0.7162, 0.9373, 0.7241, 0.9373, 0.728, 0.9424, 0.8712, 0.6957, 0.8621, 0.6906, 0.87, 0.6906, 0.8765, 0.6957, 0.8628, 0.9375, 0.8554, 0.9325, 0.8651, 0.9325, 0.8707, 0.9375, 0.8801, 0.7443, 0.8788, 0.7392, 0.8867, 0.7392, 0.8854, 0.7443, 0.8832, 0.7333, 0.8781, 0.7372, 0.8781, 0.7293, 0.8832, 0.728, 0.6281, 0.9461, 0.6241, 0.9411, 0.6338, 0.9411, 0.636, 0.9461, 0.7753, 0.7769, 0.7701, 0.7769, 0.7701, 0.7757, 0.7753, 0.7757, 0.7786, 0.7578, 0.7733, 0.7578, 0.7733, 0.7565, 0.7786, 0.7565, 0.7403, 0.6797, 0.735, 0.6797, 0.735, 0.6785, 0.7403, 0.6785, 0.8182, 0.7769, 0.8129, 0.7769, 0.8129, 0.7757, 0.8182, 0.7757, 0.8243, 0.7769, 0.819, 0.7769, 0.819, 0.7757, 0.8243, 0.7757, 0.7447, 0.7769, 0.7394, 0.7769, 0.7394, 0.7757, 0.7447, 0.7757, 0.834, 0.8153, 0.8287, 0.8153, 0.8287, 0.8141, 0.834, 0.8141, 0.7937, 0.7769, 0.7884, 0.7769, 0.7884, 0.7757, 0.7937, 0.7757, 0.7847, 0.7578, 0.7795, 0.7578, 0.7795, 0.7565, 0.7847, 0.7565, 0.8426, 0.7362, 0.8505, 0.7362, 0.8505, 0.7381, 0.8426, 0.7381, 0.794, 0.9487, 0.802, 0.9487, 0.802, 0.9506, 0.794, 0.9506, 0.8716, 0.9488, 0.8795, 0.9488, 0.8795, 0.9506, 0.8716, 0.9506, 0.8514, 0.7362, 0.8593, 0.7362, 0.8593, 0.7381, 0.8514, 0.7381, 0.8801, 0.7253, 0.888, 0.7253, 0.888, 0.7272, 0.8801, 0.7272, 0.7288, 0.949, 0.7367, 0.949, 0.7367, 0.9508, 0.7288, 0.9508, 0.8714, 0.7253, 0.8793, 0.7253, 0.8793, 0.7272, 0.8714, 0.7272, 0.8787, 0.9384, 0.8866, 0.9384, 0.8866, 0.9403, 0.8787, 0.9403, 0.7853, 0.9487, 0.7932, 0.9487, 0.7932, 0.9506, 0.7853, 0.9506, 0.8653, 0.9018, 0.8732, 0.9018, 0.8732, 0.9036, 0.8653, 0.9036, 0.8627, 0.6968, 0.8706, 0.6968, 0.8706, 0.6987, 0.8627, 0.6987, 0.8689, 0.7362, 0.8768, 0.7362, 0.8768, 0.7381, 0.8689, 0.7381, 0.7737, 0.6992, 0.7684, 0.6992, 0.7684, 0.6979, 0.7737, 0.6979, 0.7664, 0.7578, 0.7611, 0.7578, 0.7611, 0.7565, 0.7664, 0.7565, 0.7692, 0.7769, 0.7639, 0.7769, 0.7639, 0.7757, 0.7692, 0.7757, 0.8652, 0.6794, 0.8595, 0.6743, 0.8674, 0.6743, 0.8748, 0.6794, 0.6603, 0.9402, 0.6564, 0.9352, 0.6643, 0.9352, 0.67, 0.9402, 0.807, 0.9479, 0.8031, 0.9429, 0.811, 0.9429, 0.815, 0.9479, 0.8703, 0.9459, 0.8699, 0.9509, 0.8681, 0.9506, 0.8681, 0.9455, 0.6478, 0.9469, 0.6478, 0.9519, 0.6459, 0.9519, 0.6455, 0.9469, 0.6758, 0.9234, 0.6758, 0.9298, 0.674, 0.9298, 0.674, 0.9234, 0.8868, 0.8225, 0.8846, 0.8276, 0.8767, 0.8276, 0.8771, 0.8225, 0.8675, 0.8763, 0.8675, 0.8826, 0.8613, 0.8875, 0.8599, 0.8822, 0.876, 0.9179, 0.876, 0.9243, 0.8697, 0.9291, 0.8697, 0.9228, 0.7907, 0.7367, 0.7818, 0.7363, 0.7819, 0.7345, 0.7909, 0.7345, 0.8619, 0.6991, 0.853, 0.6991, 0.853, 0.6972, 0.8619, 0.6968, 0.8836, 0.8651, 0.8836, 0.8714, 0.8817, 0.8714, 0.8817, 0.8651, 0.8873, 0.7586, 0.8873, 0.7649, 0.8855, 0.7649, 0.8855, 0.7586, 0.8687, 0.7003, 0.8687, 0.7066, 0.8625, 0.7115, 0.8625, 0.7052, 0.8852, 0.9052, 0.8852, 0.9115, 0.8833, 0.9115, 0.8833, 0.9052, 0.7074, 0.9482, 0.7035, 0.9433, 0.7114, 0.9433, 0.7153, 0.9482, 0.7998, 0.7769, 0.7945, 0.7769, 0.7945, 0.7757, 0.7998, 0.7757, 0.8444, 0.9476, 0.8523, 0.9476, 0.8523, 0.9495, 0.8444, 0.9495, 0.5988, 0.9496, 0.6068, 0.9496, 0.6068, 0.9515, 0.5988, 0.9515, 0.7415, 0.949, 0.7494, 0.949, 0.7494, 0.9508, 0.7415, 0.9508, 0.8444, 0.9449, 0.8523, 0.9449, 0.8523, 0.9468, 0.8444, 0.9468, 0.8733, 0.7351, 0.8681, 0.7351, 0.8681, 0.7339, 0.8733, 0.7339, 0.7577, 0.9302, 0.7524, 0.9302, 0.7524, 0.9289, 0.7577, 0.9289, 0.7909, 0.7578, 0.7856, 0.7578, 0.7856, 0.7565, 0.7909, 0.7565, 0.8806, 0.7905, 0.8756, 0.7927, 0.8756, 0.7831, 0.8806, 0.7826, 0.6045, 0.9402, 0.5988, 0.9352, 0.6085, 0.9352, 0.6124, 0.9402, 0.6821, 0.9482, 0.6782, 0.9433, 0.6861, 0.9433, 0.69, 0.9482, 0.8269, 0.7957, 0.8179, 0.7957, 0.8178, 0.7934, 0.8268, 0.7938, 0.8465, 0.7762, 0.8376, 0.7762, 0.8377, 0.7739, 0.8466, 0.7743, 0.664, 0.9411, 0.664, 0.9474, 0.6621, 0.9474, 0.6621, 0.9411, 0.6937, 0.9355, 0.6862, 0.9365, 0.6782, 0.931, 0.6872, 0.931, 0.8666, 0.8628, 0.868, 0.8681, 0.8603, 0.874, 0.8603, 0.8676, 0.8715, 0.8897, 0.8715, 0.8961, 0.8653, 0.901, 0.8653, 0.8946, 0.889, 0.728, 0.889, 0.733, 0.8867, 0.7332, 0.8871, 0.7281, 0.889, 0.8507, 0.8894, 0.8557, 0.8871, 0.8557, 0.8871, 0.8507, 0.886, 0.6809, 0.886, 0.6872, 0.8842, 0.6872, 0.8842, 0.6809, 0.8522, 0.8354, 0.8433, 0.835, 0.8433, 0.8332, 0.8522, 0.8332, 0.8297, 0.6987, 0.8207, 0.6983, 0.8206, 0.6964, 0.8296, 0.6964, 0.8847, 0.7586, 0.8847, 0.7649, 0.8828, 0.7649, 0.8828, 0.7586, 0.8893, 0.8761, 0.8899, 0.8812, 0.8881, 0.8812, 0.8881, 0.8761, 0.8894, 0.8169, 0.8894, 0.8222, 0.8876, 0.8218, 0.8882, 0.8167, 0.8885, 0.7707, 0.8885, 0.7758, 0.8863, 0.7754, 0.8867, 0.7704, 0.8896, 0.7512, 0.8896, 0.7564, 0.8878, 0.7566, 0.8884, 0.7514, 0.8897, 0.7146, 0.8897, 0.7198, 0.8879, 0.7198, 0.8885, 0.7146, 0.8897, 0.9325, 0.8897, 0.9375, 0.8874, 0.9375, 0.8879, 0.9325, 0.8492, 0.9323, 0.8416, 0.9323, 0.8357, 0.9271, 0.842, 0.9259, 0.8587, 0.6798, 0.8497, 0.6798, 0.8432, 0.6753, 0.8507, 0.6743, 0.8758, 0.7003, 0.8758, 0.7066, 0.8696, 0.7115, 0.8696, 0.7052, 0.8758, 0.9325, 0.8779, 0.9373, 0.8716, 0.9421, 0.8716, 0.9357, 0.8841, 0.7707, 0.8854, 0.7758, 0.8775, 0.7758, 0.8788, 0.7707, 0.8857, 0.7768, 0.8853, 0.7818, 0.8756, 0.7818, 0.8778, 0.7768, 0.7411, 0.7371, 0.7329, 0.7383, 0.726, 0.7345, 0.7365, 0.7345, 0.789, 0.9405, 0.7828, 0.9421, 0.7765, 0.9372, 0.7849, 0.9372, 0.8638, 0.7517, 0.8575, 0.7529, 0.8503, 0.7464, 0.8579, 0.7464, 0.8897, 0.9411, 0.8893, 0.9461, 0.8874, 0.9461, 0.8874, 0.9411, 0.8886, 0.8821, 0.8882, 0.8871, 0.8863, 0.8873, 0.8863, 0.8823, 0.8863, 0.8507, 0.8863, 0.8571, 0.8844, 0.8571, 0.8844, 0.8507, 0.8381, 0.7957, 0.8277, 0.7957, 0.8278, 0.7938, 0.8382, 0.7944, 0.7985, 0.8362, 0.788, 0.8362, 0.7882, 0.8343, 0.7986, 0.8349, 0.787, 0.8366, 0.7781, 0.8366, 0.7783, 0.8343, 0.7872, 0.8347, 0.8215, 0.8362, 0.811, 0.8362, 0.8109, 0.8343, 0.8214, 0.8349, 0.8467, 0.9091, 0.8363, 0.9091, 0.8363, 0.9073, 0.8467, 0.9079, 0.6762, 0.9039, 0.6762, 0.9128, 0.674, 0.9128, 0.6744, 0.9039, 0.6137, 0.9461, 0.6115, 0.9411, 0.6194, 0.9411, 0.6233, 0.9461, 0.8809, 0.8724, 0.8759, 0.8729, 0.8759, 0.865, 0.8809, 0.8628, 0.7327, 0.9482, 0.7288, 0.9432, 0.7367, 0.9432, 0.7406, 0.9482, 0.6847, 0.9424, 0.6782, 0.9373, 0.6861, 0.9373, 0.69, 0.9424, 0.8715, 0.8143, 0.8624, 0.8092, 0.8703, 0.8092, 0.8768, 0.8143, 0.8431, 0.9382, 0.8357, 0.9332, 0.8453, 0.9332, 0.851, 0.9382, 0.8197, 0.8729, 0.8185, 0.8678, 0.8264, 0.8678, 0.825, 0.8729, 0.8833, 0.6862, 0.8782, 0.6901, 0.8782, 0.6822, 0.8833, 0.6809, 0.8396, 0.9441, 0.8357, 0.939, 0.8453, 0.939, 0.8475, 0.9441, 0.7158, 0.6797, 0.7105, 0.6797, 0.7105, 0.6785, 0.7158, 0.6785, 0.7019, 0.7769, 0.6966, 0.7769, 0.6966, 0.7757, 0.7019, 0.7757, 0.806, 0.7769, 0.8007, 0.7769, 0.8007, 0.7757, 0.806, 0.7757, 0.6957, 0.7769, 0.6905, 0.7769, 0.6905, 0.7757, 0.6957, 0.7757, 0.6896, 0.7769, 0.6843, 0.7769, 0.6843, 0.7757, 0.6896, 0.7757, 0.8043, 0.6992, 0.799, 0.6992, 0.799, 0.6979, 0.8043, 0.6979, 0.6835, 0.7769, 0.6782, 0.7769, 0.6782, 0.7757, 0.6835, 0.7757, 0.7097, 0.6797, 0.7044, 0.6797, 0.7044, 0.6785, 0.7097, 0.6785, 0.8031, 0.7578, 0.7978, 0.7578, 0.7978, 0.7565, 0.8031, 0.7565, 0.8529, 0.6614, 0.8608, 0.6614, 0.8608, 0.6633, 0.8529, 0.6633, 0.5988, 0.9469, 0.6068, 0.9469, 0.6068, 0.9488, 0.5988, 0.9488, 0.7765, 0.9487, 0.7845, 0.9487, 0.7845, 0.9506, 0.7765, 0.9506, 0.8601, 0.7362, 0.868, 0.7362, 0.868, 0.7381, 0.8601, 0.7381, 0.8357, 0.9449, 0.8436, 0.9449, 0.8436, 0.9468, 0.8357, 0.9468, 0.7084, 0.9491, 0.7163, 0.9491, 0.7163, 0.9509, 0.7084, 0.9509, 0.8626, 0.7253, 0.8705, 0.7253, 0.8705, 0.7272, 0.8626, 0.7272, 0.8626, 0.8346, 0.8705, 0.8346, 0.8705, 0.8364, 0.8626, 0.8364, 0.7171, 0.9491, 0.725, 0.9491, 0.725, 0.9509, 0.7171, 0.9509, 0.6076, 0.9469, 0.6155, 0.9469, 0.6155, 0.9488, 0.6076, 0.9488, 0.8539, 0.7253, 0.8618, 0.7253, 0.8618, 0.7272, 0.8539, 0.7272, 0.6163, 0.9469, 0.6242, 0.9469, 0.6242, 0.9488, 0.6163, 0.9488, 0.7141, 0.7769, 0.7088, 0.7769, 0.7088, 0.7757, 0.7141, 0.7757, 0.708, 0.7769, 0.7027, 0.7769, 0.7027, 0.7757, 0.708, 0.7757, 0.8165, 0.6992, 0.8112, 0.6992, 0.8112, 0.6979, 0.8165, 0.6979, 0.8676, 0.733, 0.8619, 0.728, 0.8698, 0.728, 0.8772, 0.733, 0.7661, 0.9423, 0.7622, 0.9372, 0.7701, 0.9372, 0.7757, 0.9423, 0.8203, 0.9479, 0.8164, 0.9429, 0.8243, 0.9429, 0.8282, 0.9479, 0.8884, 0.8378, 0.888, 0.8428, 0.8862, 0.8425, 0.8862, 0.8374, 0.8892, 0.6909, 0.8892, 0.6959, 0.8874, 0.6959, 0.887, 0.6909, 0.8854, 0.8374, 0.8854, 0.8437, 0.8835, 0.8437, 0.8835, 0.8374, 0.8855, 0.8821, 0.8833, 0.8871, 0.8754, 0.8871, 0.8759, 0.8821, 0.869, 0.7586, 0.869, 0.765, 0.8628, 0.7698, 0.8614, 0.7645, 0.8766, 0.9052, 0.8766, 0.9115, 0.8704, 0.9164, 0.8704, 0.9101, 0.7509, 0.7367, 0.742, 0.7363, 0.7421, 0.7345, 0.7511, 0.7345, 0.8521, 0.6637, 0.8432, 0.6637, 0.8432, 0.6618, 0.8521, 0.6614, 0.887, 0.7075, 0.887, 0.7138, 0.8852, 0.7138, 0.8852, 0.7075, 0.886, 0.7826, 0.886, 0.789, 0.8842, 0.789, 0.8842, 0.7826, 0.875, 0.8507, 0.875, 0.8571, 0.8688, 0.862, 0.8688, 0.8556, 0.758, 0.9373, 0.758, 0.9436, 0.7561, 0.9436, 0.7561, 0.9373, 0.7201, 0.9482, 0.7162, 0.9433, 0.7241, 0.9433, 0.728, 0.9482, 0.728, 0.6797, 0.7227, 0.6797, 0.7227, 0.6785, 0.728, 0.6785, 0.8775, 0.8474, 0.8855, 0.8474, 0.8855, 0.8493, 0.8775, 0.8493, 0.6368, 0.9469, 0.6447, 0.9469, 0.6447, 0.9488, 0.6368, 0.9488, 0.8713, 0.8346, 0.8792, 0.8346, 0.8792, 0.8364, 0.8713, 0.8364, 0.8621, 0.6879, 0.87, 0.6879, 0.87, 0.6898, 0.8621, 0.6898, 0.6974, 0.6797, 0.6921, 0.6797, 0.6921, 0.6785, 0.6974, 0.6785, 0.7035, 0.6797, 0.6982, 0.6797, 0.6982, 0.6785, 0.7035, 0.6785, 0.6852, 0.6797, 0.6799, 0.6797, 0.6799, 0.6785, 0.6852, 0.6785, 0.882, 0.7665, 0.8769, 0.7687, 0.8769, 0.759, 0.882, 0.7586, 0.8703, 0.7563, 0.8646, 0.7512, 0.8743, 0.7512, 0.8782, 0.7563, 0.6948, 0.9482, 0.6909, 0.9433, 0.6988, 0.9433, 0.7027, 0.9482, 0.8275, 0.876, 0.8186, 0.876, 0.8185, 0.8738, 0.8274, 0.8742, 0.8376, 0.8132, 0.8287, 0.8132, 0.8288, 0.811, 0.8377, 0.8114, 0.8855, 0.7973, 0.8855, 0.8036, 0.8836, 0.8036, 0.8836, 0.7973, 0.8748, 0.7823, 0.8673, 0.7833, 0.8593, 0.7778, 0.8682, 0.7778, 0.7586, 0.9048, 0.76, 0.9101, 0.7524, 0.9161, 0.7524, 0.9097, 0.8759, 0.8167, 0.8759, 0.823, 0.8696, 0.8279, 0.8696, 0.8215, 0.8891, 0.7826, 0.8891, 0.7876, 0.8868, 0.7878, 0.8873, 0.7828, 0.889, 0.8579, 0.8894, 0.8629, 0.8871, 0.8629, 0.8871, 0.8579, 0.8833, 0.7826, 0.8833, 0.789, 0.8815, 0.789, 0.8815, 0.7826, 0.8544, 0.8871, 0.8455, 0.8867, 0.8455, 0.8848, 0.8544, 0.8848, 0.8367, 0.7762, 0.8278, 0.7758, 0.8277, 0.7739, 0.8366, 0.7739, 0.8879, 0.9052, 0.8879, 0.9115, 0.886, 0.9115, 0.886, 0.9052, 0.8894, 0.7586, 0.89, 0.7638, 0.8882, 0.7638, 0.8882, 0.7586, 0.8895, 0.9182, 0.8895, 0.9235, 0.8877, 0.9231, 0.8883, 0.9179, 0.8885, 0.8442, 0.8885, 0.8493, 0.8863, 0.8489, 0.8867, 0.8439, 0.8897, 0.7075, 0.8897, 0.7127, 0.8879, 0.7129, 0.8885, 0.7076, 0.8897, 0.6623, 0.8897, 0.6674, 0.8879, 0.6674, 0.8885, 0.6623, 0.6766, 0.9473, 0.6766, 0.9523, 0.6743, 0.9523, 0.6747, 0.9473, 0.8606, 0.765, 0.853, 0.765, 0.8471, 0.7598, 0.8534, 0.7586, 0.8748, 0.7927, 0.8658, 0.7927, 0.8593, 0.7882, 0.8668, 0.7873, 0.875, 0.8628, 0.875, 0.8691, 0.8688, 0.874, 0.8688, 0.8677, 0.8759, 0.7392, 0.878, 0.744, 0.8717, 0.7488, 0.8717, 0.7424, 0.8854, 0.7451, 0.8867, 0.7503, 0.8788, 0.7503, 0.8801, 0.7451, 0.8871, 0.8287, 0.8866, 0.8337, 0.877, 0.8337, 0.8791, 0.8287, 0.6933, 0.7371, 0.6851, 0.7383, 0.6782, 0.7345, 0.6887, 0.7345, 0.8289, 0.9405, 0.8227, 0.9421, 0.8164, 0.9372, 0.8247, 0.9372, 0.8695, 0.9153, 0.8633, 0.9164, 0.8561, 0.91, 0.8636, 0.91, 0.8894, 0.8651, 0.889, 0.8701, 0.8871, 0.8701, 0.8871, 0.8651, 0.8888, 0.6743, 0.8884, 0.6794, 0.8866, 0.6795, 0.8866, 0.6745, 0.8859, 0.728, 0.8859, 0.7343, 0.884, 0.7343, 0.884, 0.728, 0.8525, 0.8472, 0.8421, 0.8478, 0.8421, 0.846, 0.8525, 0.846, 0.8022, 0.7363, 0.7917, 0.7363, 0.7919, 0.7345, 0.8023, 0.7351, 0.7808, 0.7367, 0.7718, 0.7367, 0.772, 0.7345, 0.7809, 0.7349, 0.8279, 0.8155, 0.8174, 0.8155, 0.8173, 0.8137, 0.8278, 0.8143, 0.853, 0.7272, 0.8426, 0.7272, 0.8426, 0.7253, 0.853, 0.7259, 0.8563, 0.7762, 0.8474, 0.7762, 0.8474, 0.7739, 0.8563, 0.7743, 0.731, 0.9423, 0.7288, 0.9373, 0.7367, 0.9373, 0.7406, 0.9423, 0.8825, 0.9149, 0.8774, 0.9153, 0.8774, 0.9074, 0.8825, 0.9052, 0.8755, 0.9479, 0.8716, 0.9429, 0.8795, 0.9429, 0.8834, 0.9479, 0.71, 0.9424, 0.7035, 0.9373, 0.7114, 0.9373, 0.7153, 0.9424, 0.8715, 0.8024, 0.8624, 0.7973, 0.8703, 0.7973, 0.8768, 0.8024, 0.8695, 0.6859, 0.8621, 0.6809, 0.8717, 0.6809, 0.8774, 0.6859, 0.8803, 0.7564, 0.879, 0.7512, 0.8869, 0.7512, 0.8856, 0.7564, 0.8827, 0.8427, 0.8775, 0.8466, 0.8775, 0.8387, 0.8827, 0.8374, 0.7474, 0.9423, 0.7435, 0.9373, 0.7531, 0.9373, 0.7553, 0.9423, 0.797, 0.7578, 0.7917, 0.7578, 0.7917, 0.7565, 0.797, 0.7565, 0.7982, 0.6992, 0.7929, 0.6992, 0.7929, 0.6979, 0.7982, 0.6979, 0.6913, 0.6797, 0.686, 0.6797, 0.686, 0.6785, 0.6913, 0.6785, 0.8474, 0.8499, 0.8421, 0.8499, 0.8421, 0.8487, 0.8474, 0.8487, 0.8672, 0.7351, 0.8619, 0.7351, 0.8619, 0.7339, 0.8672, 0.7339, 0.7219, 0.6797, 0.7166, 0.6797, 0.7166, 0.6785, 0.7219, 0.6785, 0.8104, 0.6992, 0.8051, 0.6992, 0.8051, 0.6979, 0.8104, 0.6979, 0.8092, 0.7578, 0.8039, 0.7578, 0.8039, 0.7565, 0.8092, 0.7565, 0.7264, 0.7769, 0.7211, 0.7769, 0.7211, 0.7757, 0.7264, 0.7757, 0.6996, 0.9491, 0.7075, 0.9491, 0.7075, 0.9509, 0.6996, 0.9509, 0.6494, 0.9496, 0.6574, 0.9496, 0.6574, 0.9514, 0.6494, 0.9514, 0.8573, 0.9069, 0.8652, 0.9069, 0.8652, 0.9087, 0.8573, 0.9087, 0.8768, 0.9297, 0.8847, 0.9297, 0.8847, 0.9315, 0.8768, 0.9315, 0.8206, 0.9487, 0.8285, 0.9487, 0.8285, 0.9506, 0.8206, 0.9506, 0.853, 0.8332, 0.8609, 0.8332, 0.8609, 0.835, 0.853, 0.835, 0.8688, 0.7938, 0.8767, 0.7938, 0.8767, 0.7957, 0.8688, 0.7957, 0.7622, 0.9489, 0.7701, 0.9489, 0.7701, 0.9508, 0.7622, 0.9508, 0.8593, 0.7846, 0.8672, 0.7846, 0.8672, 0.7864, 0.8593, 0.7864, 0.6076, 0.9496, 0.6155, 0.9496, 0.6155, 0.9515, 0.6076, 0.9515, 0.8795, 0.8898, 0.8874, 0.8897, 0.8874, 0.8916, 0.8795, 0.8916, 0.86, 0.7938, 0.8679, 0.7938, 0.8679, 0.7957, 0.86, 0.7957, 0.8121, 0.7769, 0.8068, 0.7769, 0.8068, 0.7757, 0.8121, 0.7757, 0.8154, 0.7578, 0.8101, 0.7578, 0.8101, 0.7565, 0.8154, 0.7565, 0.7202, 0.7769, 0.7149, 0.7769, 0.7149, 0.7757, 0.7202, 0.7757, 0.8671, 0.8425, 0.8614, 0.8374, 0.8693, 0.8374, 0.8767, 0.8425, 0.6459, 0.9402, 0.642, 0.9352, 0.6499, 0.9352, 0.6556, 0.9402, 0.8793, 0.8812, 0.8754, 0.8763, 0.8833, 0.8763, 0.8873, 0.8812, 0.8885, 0.7907, 0.8881, 0.7957, 0.8863, 0.7954, 0.8863, 0.7903, 0.6605, 0.9469, 0.6605, 0.9519, 0.6586, 0.9519, 0.6582, 0.9469, 0.8316, 0.9372, 0.8316, 0.9435, 0.8297, 0.9435, 0.8297, 0.9372, 0.8869, 0.9179, 0.8847, 0.923, 0.8768, 0.923, 0.8772, 0.9179, 0.76, 0.9169, 0.76, 0.9233, 0.7538, 0.9281, 0.7524, 0.9228, 0.8687, 0.7123, 0.8687, 0.7187, 0.8625, 0.7236, 0.8625, 0.7172, 0.7708, 0.7367, 0.7619, 0.7363, 0.762, 0.7345, 0.771, 0.7345, 0.8565, 0.9091, 0.8476, 0.9091, 0.8476, 0.9073, 0.8565, 0.9069, 0.8844, 0.6623, 0.8844, 0.6686, 0.8825, 0.6686, 0.8825, 0.6623, 0.887, 0.7146, 0.887, 0.721, 0.8852, 0.721, 0.8852, 0.7146, 0.8687, 0.6623, 0.8687, 0.6686, 0.8625, 0.6735, 0.8625, 0.6671, 0.8836, 0.8579, 0.8836, 0.8642, 0.8817, 0.8642, 0.8817, 0.8579, 0.6534, 0.946, 0.6494, 0.9411, 0.6574, 0.9411, 0.6613, 0.946, 0.7541, 0.7578, 0.7488, 0.7578, 0.7488, 0.7565, 0.7541, 0.7565, 0.8119, 0.9487, 0.8198, 0.9487, 0.8198, 0.9506, 0.8119, 0.9506, 0.8801, 0.8346, 0.888, 0.8346, 0.888, 0.8364, 0.8801, 0.8364, 0.8363, 0.9046, 0.8442, 0.9046, 0.8442, 0.9065, 0.8363, 0.9065, 0.6695, 0.8506, 0.6774, 0.8506, 0.6774, 0.8525, 0.6695, 0.8525, 0.7876, 0.7769, 0.7823, 0.7769, 0.7823, 0.7757, 0.7876, 0.7757, 0.7859, 0.6992, 0.7806, 0.6992, 0.7806, 0.6979, 0.7859, 0.6979, 0.7675, 0.6992, 0.7623, 0.6992, 0.7623, 0.6979, 0.7675, 0.6979, 0.8817, 0.7082, 0.8766, 0.7104, 0.8766, 0.7007, 0.8817, 0.7003, 0.6189, 0.9402, 0.6132, 0.9352, 0.6229, 0.9352, 0.6268, 0.9402, 0.7937, 0.9479, 0.7898, 0.9429, 0.7978, 0.9429, 0.8017, 0.9479, 0.835, 0.7367, 0.8261, 0.7367, 0.826, 0.7345, 0.835, 0.7349, 0.8592, 0.7556, 0.8503, 0.756, 0.8503, 0.7537, 0.8592, 0.7537, 0.8844, 0.7075, 0.8844, 0.7138, 0.8825, 0.7138, 0.8825, 0.7075, 0.759, 0.9355, 0.7515, 0.9365, 0.7435, 0.931, 0.7524, 0.931, 0.6749, 0.8722, 0.6762, 0.8775, 0.6686, 0.8834, 0.6686, 0.877, 0.8746, 0.8763, 0.8746, 0.8826, 0.8684, 0.8875, 0.8684, 0.8812, 0.8533, 0.846, 0.8584, 0.846, 0.8585, 0.8482, 0.8535, 0.8478, 0.8758, 0.6894, 0.8708, 0.6898, 0.8708, 0.6875, 0.8758, 0.6875, 0.8699, 0.9383, 0.8699, 0.9447, 0.8681, 0.9447, 0.8681, 0.9383, 0.6762, 0.9137, 0.6758, 0.9226, 0.674, 0.9226, 0.674, 0.9137, 0.6762, 0.8842, 0.6758, 0.8932, 0.674, 0.8932, 0.674, 0.8843, 0.8844, 0.7146, 0.8844, 0.721, 0.8825, 0.721, 0.8825, 0.7146, 0.8891, 0.6683, 0.8897, 0.6734, 0.8879, 0.6734, 0.8879, 0.6683, 0.8895, 0.9246, 0.8895, 0.9299, 0.8877, 0.9295, 0.8883, 0.9244, 0.8409, 0.7367, 0.8359, 0.7367, 0.8362, 0.7345, 0.8412, 0.7349, 0.8817, 0.8722, 0.8869, 0.8722, 0.8872, 0.8741, 0.8819, 0.8735, 0.8897, 0.8286, 0.8897, 0.8337, 0.8879, 0.8337, 0.8885, 0.8286, 0.7561, 0.9445, 0.7611, 0.9445, 0.7611, 0.9467, 0.7561, 0.9463, 0.8689, 0.9316, 0.8613, 0.9316, 0.8554, 0.9264, 0.8617, 0.9252, 0.71, 0.9365, 0.7011, 0.9365, 0.6945, 0.932, 0.702, 0.931, 0.8758, 0.7123, 0.8758, 0.7187, 0.8696, 0.7236, 0.8696, 0.7172, 0.6753, 0.931, 0.6774, 0.9359, 0.6711, 0.9407, 0.6711, 0.9342, 0.8853, 0.9325, 0.8866, 0.9376, 0.8787, 0.9376, 0.88, 0.9325, 0.8857, 0.6743, 0.8853, 0.6794, 0.8756, 0.6794, 0.8778, 0.6743, 0.7252, 0.7371, 0.717, 0.7383, 0.7101, 0.7345, 0.7206, 0.7345, 0.8023, 0.9405, 0.7961, 0.9421, 0.7898, 0.9372, 0.7981, 0.9372, 0.8689, 0.9232, 0.8626, 0.9244, 0.8554, 0.9179, 0.863, 0.9179, 0.8866, 0.9411, 0.8862, 0.9461, 0.8843, 0.9461, 0.8843, 0.9411, 0.8891, 0.6809, 0.8887, 0.6859, 0.8869, 0.6861, 0.8869, 0.6811, 0.8863, 0.8579, 0.8863, 0.8642, 0.8844, 0.8642, 0.8844, 0.8579, 0.8409, 0.6981, 0.8305, 0.6987, 0.8305, 0.6968, 0.8409, 0.6968, 0.81, 0.8362, 0.7995, 0.8362, 0.7997, 0.8343, 0.8101, 0.8349, 0.7771, 0.8366, 0.7681, 0.8366, 0.7683, 0.8343, 0.7772, 0.8347, 0.8252, 0.7363, 0.8148, 0.7363, 0.8146, 0.7345, 0.8251, 0.7351, 0.8507, 0.8148, 0.8403, 0.8148, 0.8403, 0.813, 0.8507, 0.8136, 0.8546, 0.9259, 0.8546, 0.9348, 0.8523, 0.9348, 0.8527, 0.9259, 0.601, 0.9461, 0.5988, 0.9411, 0.6068, 0.9411, 0.6107, 0.9461, 0.8809, 0.8604, 0.8759, 0.8608, 0.8759, 0.8529, 0.8809, 0.8507, 0.8593, 0.9492, 0.8554, 0.9442, 0.8633, 0.9442, 0.8673, 0.9492, 0.6974, 0.9424, 0.6909, 0.9373, 0.6988, 0.9373, 0.7027, 0.9424, 0.8715, 0.8084, 0.8624, 0.8032, 0.8703, 0.8032, 0.8768, 0.8084, 0.8688, 0.8483, 0.8614, 0.8433, 0.8711, 0.8433, 0.8767, 0.8483, 0.879, 0.8124, 0.8777, 0.8073, 0.8856, 0.8073, 0.8842, 0.8124, 0.8828, 0.8026, 0.8777, 0.8065, 0.8777, 0.7985, 0.8828, 0.7973, 0.8593, 0.9434, 0.8554, 0.9383, 0.8651, 0.9383, 0.8673, 0.9434, 0.7614, 0.6992, 0.7561, 0.6992, 0.7561, 0.6979, 0.7614, 0.6979, 0.7603, 0.7578, 0.755, 0.7578, 0.755, 0.7565, 0.7603, 0.7565, 0.7586, 0.6797, 0.7533, 0.6797, 0.7533, 0.6785, 0.7586, 0.6785, 0.757, 0.7769, 0.7517, 0.7769, 0.7517, 0.7757, 0.757, 0.7757, 0.792, 0.6992, 0.7867, 0.6992, 0.7867, 0.6979, 0.792, 0.6979, 0.7815, 0.7769, 0.7762, 0.7769, 0.7762, 0.7757, 0.7815, 0.7757, 0.7325, 0.7769, 0.7272, 0.7769, 0.7272, 0.7757, 0.7325, 0.7757, 0.7553, 0.6992, 0.75, 0.6992, 0.75, 0.6979, 0.7553, 0.6979, 0.7798, 0.6992, 0.7745, 0.6992, 0.7745, 0.6979, 0.7798, 0.6979, 0.8766, 0.6976, 0.8845, 0.6976, 0.8845, 0.6995, 0.8766, 0.6995, 0.6909, 0.9491, 0.6988, 0.9491, 0.6988, 0.9509, 0.6909, 0.9509, 0.6494, 0.9469, 0.6574, 0.9469, 0.6574, 0.9487, 0.6494, 0.9487, 0.8795, 0.8978, 0.8874, 0.8978, 0.8874, 0.8997, 0.8795, 0.8997, 0.6782, 0.9491, 0.6861, 0.9491, 0.6861, 0.9509, 0.6782, 0.9509, 0.8357, 0.9476, 0.8436, 0.9476, 0.8436, 0.9495, 0.8357, 0.9495, 0.8795, 0.8951, 0.8874, 0.8951, 0.8874, 0.897, 0.8795, 0.897, 0.8795, 0.8924, 0.8874, 0.8924, 0.8874, 0.8943, 0.8795, 0.8943, 0.8031, 0.9487, 0.811, 0.9487, 0.811, 0.9506, 0.8031, 0.9506, 0.7502, 0.949, 0.7581, 0.949, 0.7581, 0.9508, 0.7502, 0.9508, 0.8777, 0.8133, 0.8856, 0.8133, 0.8856, 0.8151, 0.8777, 0.8151, 0.874, 0.9018, 0.8819, 0.9018, 0.8819, 0.9036, 0.874, 0.9036, 0.7525, 0.6797, 0.7472, 0.6797, 0.7472, 0.6785, 0.7525, 0.6785, 0.7509, 0.7769, 0.7456, 0.7769, 0.7456, 0.7757, 0.7509, 0.7757, 0.7464, 0.6797, 0.7411, 0.6797, 0.7411, 0.6785, 0.7464, 0.6785, 0.867, 0.7757, 0.8614, 0.7707, 0.8693, 0.7707, 0.8767, 0.7757, 0.8665, 0.8337, 0.8626, 0.8287, 0.8705, 0.8287, 0.8762, 0.8337, 0.7661, 0.9481, 0.7622, 0.9431, 0.7701, 0.9431, 0.774, 0.9481, 0.8886, 0.7976, 0.8881, 0.8026, 0.8863, 0.8023, 0.8863, 0.7973, 0.8506, 0.939, 0.8506, 0.944, 0.8487, 0.944, 0.8483, 0.939, 0.8836, 0.8507, 0.8836, 0.8571, 0.8817, 0.8571, 0.8817, 0.8507, 0.8868, 0.8167, 0.8846, 0.8217, 0.8767, 0.8217, 0.8771, 0.8167, 0.868, 0.8507, 0.868, 0.8571, 0.8617, 0.862, 0.8603, 0.8567, 0.8761, 0.7586, 0.8761, 0.7649, 0.8699, 0.7698, 0.8699, 0.7635, 0.7608, 0.7367, 0.7519, 0.7363, 0.7521, 0.7345, 0.761, 0.7345, 0.8592, 0.7961, 0.8503, 0.7961, 0.8503, 0.7942, 0.8592, 0.7938, 0.7607, 0.9373, 0.7607, 0.9436, 0.7588, 0.9436, 0.7588, 0.9373, 0.2903, 0.7494, 0.2894, 0.7291, 0.3878, 0.7301, 0.393, 0.7494, 0.0513, 0.8714, 0.1532, 0.8724, 0.1483, 0.8917, 0.0494, 0.8917, 0.4348, 0.9287, 0.4302, 0.9376, 0.4066, 0.9349, 0.4062, 0.9287, 0.3014, 0.9358, 0.2955, 0.9287, 0.3944, 0.9296, 0.405, 0.9358, 0.4119, 0.7775, 0.4011, 0.7937, 0.3786, 0.7876, 0.3834, 0.7775, 0.2955, 0.9518, 0.3016, 0.9449, 0.3999, 0.9457, 0.3991, 0.9518, 0.169, 0.9196, 0.1759, 0.9123, 0.2795, 0.9123, 0.2726, 0.9196, 0.169, 0.8946, 0.1759, 0.8872, 0.2942, 0.8872, 0.2873, 0.8946, 0.2955, 0.9023, 0.3015, 0.8953, 0.4198, 0.8953, 0.4138, 0.9023, 0.4085, 0.7718, 0.412, 0.763, 0.4405, 0.763, 0.437, 0.7718, 0.4176, 0.6757, 0.4176, 0.6664, 0.4454, 0.6664, 0.4454, 0.6757, 0.3793, 0.7716, 0.3794, 0.7532, 0.4072, 0.7532, 0.4072, 0.7717, 0.3023, 0.9277, 0.2955, 0.9204, 0.3991, 0.9204, 0.4059, 0.9277, 0.1759, 0.9029, 0.169, 0.8956, 0.2873, 0.8956, 0.2942, 0.9029, 0.3015, 0.911, 0.2955, 0.9039, 0.4138, 0.9039, 0.4198, 0.911, 0.4412, 0.6416, 0.4448, 0.6504, 0.4163, 0.6504, 0.4127, 0.6416, 0.4454, 0.6561, 0.4454, 0.6654, 0.4176, 0.6654, 0.4176, 0.6561, 0.4421, 0.8445, 0.4421, 0.8542, 0.4143, 0.8542, 0.4143, 0.8445, 0.051, 0.85, 0.1669, 0.85, 0.1677, 0.8703, 0.0494, 0.8703, 0.05182, 0.6804, 0.1677, 0.6804, 0.1677, 0.7036, 0.0494, 0.7037, 0.1714, 0.7775, 0.2734, 0.7775, 0.2734, 0.8007, 0.169, 0.8008, 0.2746, 0.8007, 0.2746, 0.7776, 0.3773, 0.7775, 0.3773, 0.8007, 0.0494, 0.7521, 0.0494, 0.729, 0.1677, 0.729, 0.1677, 0.7521, 0.1698, 0.7494, 0.169, 0.7291, 0.2873, 0.7291, 0.2882, 0.7494, 0.0494, 0.8005, 0.0494, 0.7774, 0.1677, 0.7774, 0.1677, 0.8005, 0.0494, 0.849, 0.0494, 0.8258, 0.1538, 0.8258, 0.1538, 0.849, 0.169, 0.8862, 0.1736, 0.8669, 0.2725, 0.8659, 0.2734, 0.8862, 0.169, 0.8222, 0.1698, 0.8019, 0.2882, 0.8019, 0.2873, 0.8222, 0.2793, 0.8852, 0.2746, 0.8659, 0.379, 0.8659, 0.3782, 0.8862, 0.0494, 0.8248, 0.0494, 0.8016, 0.1538, 0.8016, 0.1538, 0.8248, 0.2886, 0.8648, 0.2897, 0.8445, 0.3924, 0.8456, 0.3869, 0.8648, 0.169, 0.8435, 0.1698, 0.8232, 0.2882, 0.8232, 0.2873, 0.8435, 0.0494, 0.7279, 0.0494, 0.7048, 0.1677, 0.7048, 0.1677, 0.7279, 0.0494, 0.6075, 0.1702, 0.6074, 0.1677, 0.6307, 0.0494, 0.6307, 0.1698, 0.6775, 0.2882, 0.6774, 0.2898, 0.6978, 0.169, 0.6978, 0.2894, 0.8018, 0.3883, 0.8029, 0.393, 0.8222, 0.291, 0.8222, 0.169, 0.7049, 0.2742, 0.7048, 0.2717, 0.7281, 0.169, 0.7281, 0.2806, 0.7058, 0.3789, 0.7048, 0.3806, 0.7251, 0.2754, 0.7251, 0.169, 0.8445, 0.2873, 0.8445, 0.2865, 0.8648, 0.1706, 0.8649, 0.2772, 0.6317, 0.3823, 0.6317, 0.3807, 0.6521, 0.2824, 0.651, 0.169, 0.7532, 0.2717, 0.7532, 0.2741, 0.7765, 0.169, 0.7763, 0.0494, 0.6561, 0.1677, 0.6562, 0.1677, 0.6794, 0.05182, 0.6794, 0.4454, 0.6767, 0.4454, 0.686, 0.4176, 0.686, 0.4176, 0.6767, 0.1677, 0.8283, 0.1571, 0.8253, 0.1571, 0.8016, 0.1677, 0.8046, 0.4496, 0.9039, 0.4492, 0.9101, 0.4256, 0.9129, 0.4211, 0.9039, 0.404, 0.7279, 0.3818, 0.7279, 0.3818, 0.7048, 0.404, 0.7048, 0.4057, 0.8722, 0.3936, 0.8682, 0.3936, 0.8445, 0.413, 0.8535, 0.4448, 0.6317, 0.4412, 0.6405, 0.4127, 0.6405, 0.4163, 0.6317, 0.4271, 0.7245, 0.4053, 0.728, 0.4141, 0.7055, 0.4271, 0.7048, 0.4164, 0.825, 0.3942, 0.825, 0.3942, 0.8018, 0.4164, 0.8018, 0.4445, 0.6908, 0.4445, 0.7, 0.4167, 0.7, 0.4167, 0.6908, 0.2963, 0.8435, 0.2894, 0.8362, 0.4078, 0.8362, 0.4147, 0.8435, 0.05629, 0.9, 0.0494, 0.8927, 0.153, 0.8927, 0.1599, 0.9, 0.1698, 0.9432, 0.169, 0.9371, 0.2673, 0.9371, 0.2734, 0.9441, 0.3015, 0.8943, 0.2955, 0.8872, 0.4138, 0.8872, 0.4198, 0.8943, 0.06003, 0.9324, 0.0494, 0.9261, 0.153, 0.9261, 0.1589, 0.9332, 0.05629, 0.9084, 0.0494, 0.9011, 0.153, 0.9011, 0.1599, 0.9084, 0.3015, 0.9438, 0.2955, 0.9368, 0.3991, 0.9377, 0.3999, 0.9438, 0.2971, 0.6978, 0.2911, 0.6908, 0.4094, 0.6908, 0.4154, 0.6978, 0.2963, 0.8351, 0.2894, 0.8278, 0.4078, 0.8278, 0.4147, 0.8351, 0.4177, 0.8111, 0.4177, 0.8018, 0.4455, 0.8018, 0.4455, 0.8111, 0.4167, 0.7863, 0.4132, 0.7775, 0.4417, 0.7775, 0.4452, 0.7863, 0.3951, 0.7399, 0.3942, 0.7291, 0.4179, 0.7291, 0.4222, 0.7472, 0.4143, 0.865, 0.4143, 0.8553, 0.4421, 0.8553, 0.4421, 0.865, 0.4215, 0.8996, 0.4211, 0.8934, 0.4496, 0.8934, 0.445, 0.9023, 0.412, 0.762, 0.4085, 0.7532, 0.437, 0.7532, 0.4405, 0.762, 0.4117, 0.9277, 0.4072, 0.9187, 0.4357, 0.9187, 0.4353, 0.9249, 0.4136, 0.8862, 0.4136, 0.8765, 0.4415, 0.8765, 0.4415, 0.8862, 0.4143, 0.8753, 0.4143, 0.866, 0.4421, 0.866, 0.4421, 0.8753, 0.169, 0.9113, 0.1759, 0.9039, 0.2942, 0.9039, 0.2873, 0.9113, 0.0494, 0.9251, 0.05629, 0.9178, 0.1599, 0.9178, 0.153, 0.9251, 0.169, 0.9351, 0.1797, 0.929, 0.2786, 0.929, 0.2726, 0.936, 0.2919, 0.6225, 0.298, 0.6154, 0.4163, 0.6154, 0.4103, 0.6225, 0.0494, 0.9485, 0.05027, 0.9423, 0.1539, 0.9423, 0.1477, 0.9493, 0.0494, 0.9167, 0.05629, 0.9094, 0.1599, 0.9094, 0.153, 0.9167, 0.0494, 0.9413, 0.05542, 0.9343, 0.159, 0.9352, 0.1483, 0.9413, 0.2919, 0.6305, 0.298, 0.6235, 0.4163, 0.6235, 0.4103, 0.6305, 0.2911, 0.6634, 0.298, 0.6561, 0.4163, 0.6561, 0.4094, 0.6634, 0.169, 0.928, 0.1759, 0.9206, 0.2795, 0.9206, 0.2726, 0.928, 0.2911, 0.6717, 0.298, 0.6644, 0.4163, 0.6644, 0.4094, 0.6717, 0.2919, 0.6144, 0.298, 0.6074, 0.4163, 0.6074, 0.4103, 0.6144, 0.4132, 0.7962, 0.4167, 0.7874, 0.4452, 0.7874, 0.4417, 0.7962, 0.4176, 0.6225, 0.4176, 0.6132, 0.4454, 0.6132, 0.4454, 0.6225, 0.3836, 0.6502, 0.3836, 0.6317, 0.4114, 0.6317, 0.4114, 0.6502, 0.3023, 0.9193, 0.2955, 0.912, 0.3991, 0.912, 0.4059, 0.9193, 0.298, 0.6801, 0.2911, 0.6728, 0.4094, 0.6728, 0.4163, 0.6801, 0.2971, 0.6881, 0.2911, 0.6811, 0.4094, 0.6811, 0.4154, 0.6881, 0.4088, 0.8774, 0.4124, 0.8862, 0.3839, 0.8862, 0.3803, 0.8774, 0.4455, 0.8122, 0.4455, 0.8215, 0.4177, 0.8215, 0.4177, 0.8122, 0.4438, 0.8278, 0.4438, 0.8375, 0.4159, 0.8375, 0.4159, 0.8278, 0.169, 0.6561, 0.2898, 0.6561, 0.2882, 0.6764, 0.1698, 0.6764, 0.0494, 0.6317, 0.1677, 0.6317, 0.1702, 0.655, 0.0494, 0.6549, 0.1715, 0.6317, 0.2759, 0.6319, 0.2759, 0.655, 0.1739, 0.655, 0.2754, 0.7764, 0.2754, 0.7532, 0.3781, 0.7532, 0.3781, 0.7763, 0.0494, 0.7763, 0.0494, 0.7532, 0.1677, 0.7532, 0.1677, 0.7763, 0.1724, 0.6277, 0.1715, 0.6074, 0.2898, 0.6074, 0.2907, 0.6277])
me_cube_004.materials.append(mat_material)
me_cube_004.use_remesh_preserve_volume = False
me_cube_004.use_remesh_preserve_attributes = False
me_cube_004.use_mirror_vertex_groups = False
me_cube_004.update()

# ---- objects
ob_cube_004 = bpy.data.objects.new('Cube.004', me_cube_004)
ob_lamp = bpy.data.objects.new('Lamp', light_lamp)
ob_camera = bpy.data.objects.new('Camera', cam_camera)

# ---- transforms, parenting, visibility, modifiers, constraints
ob_cube_004.location = (-0.000142, 0.001662, -0.6342)
ob_cube_004.rotation_euler = (-0.1499, 6.526e-09, 3.142)
ob_cube_004.scale = (0.6821, 0.1583, 0.8697)
ob_cube_004.lineart.crease_threshold = 0.0
ob_lamp.location = (4.076, 1.005, 5.904)
ob_lamp.rotation_euler = (0.6503, 0.05522, 1.866)
ob_lamp.lock_rotations_4d = False
ob_lamp.empty_display_type = 'ARROWS'
ob_lamp.color = (0.0, 0.0, 0.0, 0.0)
ob_lamp.lineart.crease_threshold = 0.0
ob_camera.location = (7.481, -6.508, 5.344)
ob_camera.rotation_euler = (1.109, 0.0, 0.8149)
ob_camera.lock_rotations_4d = False
ob_camera.empty_display_type = 'ARROWS'
ob_camera.color = (0.0, 0.0, 0.0, 0.0)
ob_camera.display_type = 'WIRE'
ob_camera.lineart.crease_threshold = 0.0

# ---- collection membership
col_collection_1.objects.link(ob_cube_004)
col_collection_1.objects.link(ob_lamp)
col_collection_1.objects.link(ob_camera)

# ---- scene / render settings (as saved in the file)
scene.camera = ob_camera
scene.frame_start = 1; scene.frame_end = 250; scene.frame_set(1)
scene.render.engine = 'BLENDER_EEVEE_NEXT'
scene.render.resolution_percentage = 50
scene.render.dither_intensity = 0.0
scene.cycles.use_denoising = False
scene.cycles.samples = 128
scene.cycles.sampling_pattern = 'TABULATED_SOBOL'
scene.cycles.use_adaptive_sampling = False
scene.cycles.use_light_tree = False
scene.cycles.blur_glossy = 0.0
scene.cycles.sample_clamp_indirect = 0.0
scene.view_settings.view_transform = 'Standard'
bpy.context.view_layer.update()
